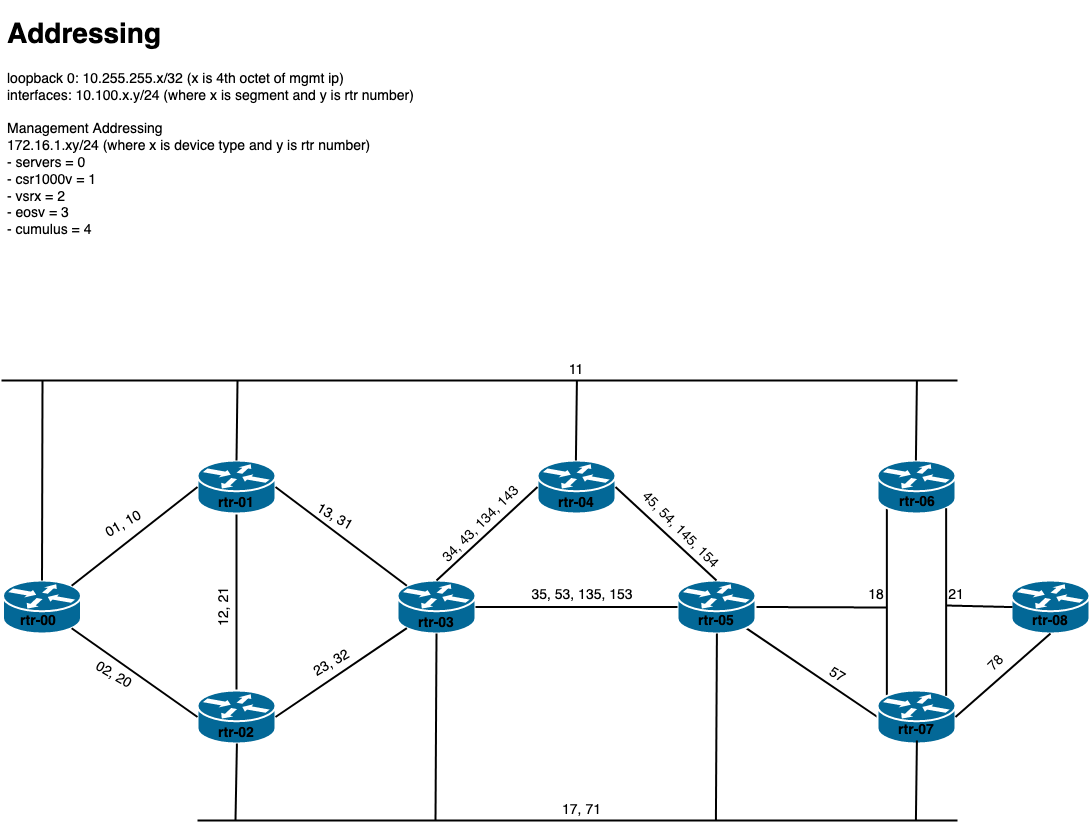

The diagram above was exported from draw.io. Its source (the exported page's mxGraphModel, read from the mxfile embedded in the PNG):
<mxGraphModel dx="983" dy="489" grid="1" gridSize="10" guides="1" tooltips="1" connect="1" arrows="1" fold="1" page="1" pageScale="1" pageWidth="1100" pageHeight="850" background="#ffffff" math="0" shadow="0">
  <root>
    <mxCell id="0" />
    <mxCell id="1" parent="0" />
    <mxCell id="1c7a67bf8fd3230f-50" style="edgeStyle=none;html=1;labelBackgroundColor=none;startFill=0;endArrow=none;endFill=0;strokeWidth=2;fontFamily=Verdana;fontSize=12;entryX=0.12;entryY=0.1;entryDx=0;entryDy=0;entryPerimeter=0;exitX=0.12;exitY=0.9;exitDx=0;exitDy=0;exitPerimeter=0;" parent="1" source="IEEUZ8VBqOsNEG2i-12x-6" target="IEEUZ8VBqOsNEG2i-12x-5" edge="1">
      <mxGeometry relative="1" as="geometry">
        <mxPoint x="926" y="522.995217391304" as="sourcePoint" />
        <mxPoint x="926" y="690" as="targetPoint" />
      </mxGeometry>
    </mxCell>
    <mxCell id="1c7a67bf8fd3230f-51" style="edgeStyle=none;html=1;labelBackgroundColor=none;startFill=0;endArrow=none;endFill=0;strokeWidth=2;fontFamily=Verdana;fontSize=12;exitX=0.5;exitY=1;exitDx=0;exitDy=0;exitPerimeter=0;entryX=0.5;entryY=0;entryDx=0;entryDy=0;entryPerimeter=0;" parent="1" source="1c7a67bf8fd3230f-46" target="IEEUZ8VBqOsNEG2i-12x-1" edge="1">
      <mxGeometry relative="1" as="geometry">
        <mxPoint x="252.75130434782602" y="542" as="sourcePoint" />
        <mxPoint x="284.0003162055335" y="609" as="targetPoint" />
      </mxGeometry>
    </mxCell>
    <mxCell id="1c7a67bf8fd3230f-46" value="" style="shape=mxgraph.cisco.routers.router;html=1;dashed=0;fillColor=#036897;strokeColor=#ffffff;strokeWidth=2;verticalLabelPosition=bottom;verticalAlign=top;rounded=0;shadow=0;comic=0;fontFamily=Verdana;fontSize=12;" parent="1" vertex="1">
      <mxGeometry x="206" y="470" width="78" height="53" as="geometry" />
    </mxCell>
    <mxCell id="1c7a67bf8fd3230f-54" style="edgeStyle=none;html=1;labelBackgroundColor=none;startFill=0;endArrow=none;endFill=0;strokeWidth=2;fontFamily=Verdana;fontSize=12;entryX=1;entryY=0.5;entryDx=0;entryDy=0;entryPerimeter=0;" parent="1" target="IEEUZ8VBqOsNEG2i-12x-3" edge="1">
      <mxGeometry relative="1" as="geometry">
        <mxPoint x="895" y="617" as="sourcePoint" />
        <mxPoint x="964.0006050228515" y="637.0355593610507" as="targetPoint" />
      </mxGeometry>
    </mxCell>
    <mxCell id="1c7a67bf8fd3230f-52" style="edgeStyle=none;html=1;labelBackgroundColor=none;startFill=0;endArrow=none;endFill=0;strokeWidth=2;fontFamily=Verdana;fontSize=12;exitX=0.88;exitY=0.9;exitDx=0;exitDy=0;exitPerimeter=0;entryX=0;entryY=0.5;entryDx=0;entryDy=0;entryPerimeter=0;" parent="1" source="IEEUZ8VBqOsNEG2i-12x-3" target="IEEUZ8VBqOsNEG2i-12x-5" edge="1">
      <mxGeometry relative="1" as="geometry">
        <mxPoint x="746.0000000000005" y="817.222760759556" as="sourcePoint" />
        <mxPoint x="823.7422949023658" y="860.5247421201439" as="targetPoint" />
      </mxGeometry>
    </mxCell>
    <mxCell id="IEEUZ8VBqOsNEG2i-12x-1" value="" style="shape=mxgraph.cisco.routers.router;html=1;dashed=0;fillColor=#036897;strokeColor=#ffffff;strokeWidth=2;verticalLabelPosition=bottom;verticalAlign=top;rounded=0;shadow=0;comic=0;fontFamily=Verdana;fontSize=12;" parent="1" vertex="1">
      <mxGeometry x="206" y="700" width="78" height="53" as="geometry" />
    </mxCell>
    <mxCell id="IEEUZ8VBqOsNEG2i-12x-2" value="" style="shape=mxgraph.cisco.routers.router;html=1;dashed=0;fillColor=#036897;strokeColor=#ffffff;strokeWidth=2;verticalLabelPosition=bottom;verticalAlign=top;rounded=0;shadow=0;comic=0;fontFamily=Verdana;fontSize=12;" parent="1" vertex="1">
      <mxGeometry x="406" y="590" width="78" height="53" as="geometry" />
    </mxCell>
    <mxCell id="IEEUZ8VBqOsNEG2i-12x-3" value="" style="shape=mxgraph.cisco.routers.router;html=1;dashed=0;fillColor=#036897;strokeColor=#ffffff;strokeWidth=2;verticalLabelPosition=bottom;verticalAlign=top;rounded=0;shadow=0;comic=0;fontFamily=Verdana;fontSize=12;" parent="1" vertex="1">
      <mxGeometry x="686" y="590" width="78" height="53" as="geometry" />
    </mxCell>
    <mxCell id="IEEUZ8VBqOsNEG2i-12x-4" value="" style="shape=mxgraph.cisco.routers.router;html=1;dashed=0;fillColor=#036897;strokeColor=#ffffff;strokeWidth=2;verticalLabelPosition=bottom;verticalAlign=top;rounded=0;shadow=0;comic=0;fontFamily=Verdana;fontSize=12;" parent="1" vertex="1">
      <mxGeometry x="546" y="470" width="78" height="53" as="geometry" />
    </mxCell>
    <mxCell id="IEEUZ8VBqOsNEG2i-12x-5" value="" style="shape=mxgraph.cisco.routers.router;html=1;dashed=0;fillColor=#036897;strokeColor=#ffffff;strokeWidth=2;verticalLabelPosition=bottom;verticalAlign=top;rounded=0;shadow=0;comic=0;fontFamily=Verdana;fontSize=12;" parent="1" vertex="1">
      <mxGeometry x="886" y="700" width="78" height="53" as="geometry" />
    </mxCell>
    <mxCell id="IEEUZ8VBqOsNEG2i-12x-6" value="" style="shape=mxgraph.cisco.routers.router;html=1;dashed=0;fillColor=#036897;strokeColor=#ffffff;strokeWidth=2;verticalLabelPosition=bottom;verticalAlign=top;rounded=0;shadow=0;comic=0;fontFamily=Verdana;fontSize=12;" parent="1" vertex="1">
      <mxGeometry x="886" y="470" width="78" height="53" as="geometry" />
    </mxCell>
    <mxCell id="IEEUZ8VBqOsNEG2i-12x-7" style="edgeStyle=none;html=1;labelBackgroundColor=none;startFill=0;endArrow=none;endFill=0;strokeWidth=2;fontFamily=Verdana;fontSize=12;exitX=1;exitY=0.5;exitDx=0;exitDy=0;exitPerimeter=0;entryX=0.12;entryY=0.1;entryDx=0;entryDy=0;entryPerimeter=0;" parent="1" source="1c7a67bf8fd3230f-46" target="IEEUZ8VBqOsNEG2i-12x-2" edge="1">
      <mxGeometry relative="1" as="geometry">
        <mxPoint x="255" y="533.0000000000002" as="sourcePoint" />
        <mxPoint x="255" y="710" as="targetPoint" />
      </mxGeometry>
    </mxCell>
    <mxCell id="IEEUZ8VBqOsNEG2i-12x-8" style="edgeStyle=none;html=1;labelBackgroundColor=none;startFill=0;endArrow=none;endFill=0;strokeWidth=2;fontFamily=Verdana;fontSize=12;exitX=1;exitY=0.5;exitDx=0;exitDy=0;exitPerimeter=0;entryX=0.12;entryY=0.9;entryDx=0;entryDy=0;entryPerimeter=0;" parent="1" source="IEEUZ8VBqOsNEG2i-12x-1" target="IEEUZ8VBqOsNEG2i-12x-2" edge="1">
      <mxGeometry relative="1" as="geometry">
        <mxPoint x="294" y="506.5" as="sourcePoint" />
        <mxPoint x="416" y="626.5" as="targetPoint" />
      </mxGeometry>
    </mxCell>
    <mxCell id="IEEUZ8VBqOsNEG2i-12x-9" style="edgeStyle=none;html=1;labelBackgroundColor=none;startFill=0;endArrow=none;endFill=0;strokeWidth=2;fontFamily=Verdana;fontSize=12;entryX=0;entryY=0.5;entryDx=0;entryDy=0;entryPerimeter=0;exitX=1;exitY=0.5;exitDx=0;exitDy=0;exitPerimeter=0;" parent="1" source="IEEUZ8VBqOsNEG2i-12x-2" target="IEEUZ8VBqOsNEG2i-12x-3" edge="1">
      <mxGeometry relative="1" as="geometry">
        <mxPoint x="526" y="617" as="sourcePoint" />
        <mxPoint x="615.3599999999996" y="708.8" as="targetPoint" />
      </mxGeometry>
    </mxCell>
    <mxCell id="IEEUZ8VBqOsNEG2i-12x-10" style="edgeStyle=none;html=1;labelBackgroundColor=none;startFill=0;endArrow=none;endFill=0;strokeWidth=2;fontFamily=Verdana;fontSize=12;entryX=0;entryY=0.5;entryDx=0;entryDy=0;entryPerimeter=0;exitX=0.5;exitY=0;exitDx=0;exitDy=0;exitPerimeter=0;" parent="1" source="IEEUZ8VBqOsNEG2i-12x-2" target="IEEUZ8VBqOsNEG2i-12x-4" edge="1">
      <mxGeometry relative="1" as="geometry">
        <mxPoint x="494" y="626.5" as="sourcePoint" />
        <mxPoint x="696" y="626.5" as="targetPoint" />
      </mxGeometry>
    </mxCell>
    <mxCell id="IEEUZ8VBqOsNEG2i-12x-11" style="edgeStyle=none;html=1;labelBackgroundColor=none;startFill=0;endArrow=none;endFill=0;strokeWidth=2;fontFamily=Verdana;fontSize=12;entryX=1;entryY=0.5;entryDx=0;entryDy=0;entryPerimeter=0;exitX=0.5;exitY=0;exitDx=0;exitDy=0;exitPerimeter=0;" parent="1" source="IEEUZ8VBqOsNEG2i-12x-3" target="IEEUZ8VBqOsNEG2i-12x-4" edge="1">
      <mxGeometry relative="1" as="geometry">
        <mxPoint x="455" y="600" as="sourcePoint" />
        <mxPoint x="556" y="506.5" as="targetPoint" />
      </mxGeometry>
    </mxCell>
    <mxCell id="IEEUZ8VBqOsNEG2i-12x-12" style="edgeStyle=none;html=1;labelBackgroundColor=none;startFill=0;endArrow=none;endFill=0;strokeWidth=2;fontFamily=Verdana;fontSize=12;" parent="1" edge="1">
      <mxGeometry relative="1" as="geometry">
        <mxPoint x="10" y="390" as="sourcePoint" />
        <mxPoint x="966" y="390" as="targetPoint" />
      </mxGeometry>
    </mxCell>
    <mxCell id="IEEUZ8VBqOsNEG2i-12x-13" style="edgeStyle=none;html=1;labelBackgroundColor=none;startFill=0;endArrow=none;endFill=0;strokeWidth=2;fontFamily=Verdana;fontSize=12;" parent="1" edge="1">
      <mxGeometry relative="1" as="geometry">
        <mxPoint x="206" y="830" as="sourcePoint" />
        <mxPoint x="965.9999999999995" y="830" as="targetPoint" />
      </mxGeometry>
    </mxCell>
    <mxCell id="IEEUZ8VBqOsNEG2i-12x-14" style="edgeStyle=none;html=1;labelBackgroundColor=none;startFill=0;endArrow=none;endFill=0;strokeWidth=2;fontFamily=Verdana;fontSize=12;entryX=0.5;entryY=0;entryDx=0;entryDy=0;entryPerimeter=0;" parent="1" target="1c7a67bf8fd3230f-46" edge="1">
      <mxGeometry relative="1" as="geometry">
        <mxPoint x="246" y="390" as="sourcePoint" />
        <mxPoint x="255" y="710" as="targetPoint" />
      </mxGeometry>
    </mxCell>
    <mxCell id="IEEUZ8VBqOsNEG2i-12x-15" style="edgeStyle=none;html=1;labelBackgroundColor=none;startFill=0;endArrow=none;endFill=0;strokeWidth=2;fontFamily=Verdana;fontSize=12;entryX=0.5;entryY=0;entryDx=0;entryDy=0;entryPerimeter=0;" parent="1" edge="1">
      <mxGeometry relative="1" as="geometry">
        <mxPoint x="585.4100000000001" y="390" as="sourcePoint" />
        <mxPoint x="584.4100000000001" y="470" as="targetPoint" />
      </mxGeometry>
    </mxCell>
    <mxCell id="IEEUZ8VBqOsNEG2i-12x-16" style="edgeStyle=none;html=1;labelBackgroundColor=none;startFill=0;endArrow=none;endFill=0;strokeWidth=2;fontFamily=Verdana;fontSize=12;entryX=0.5;entryY=0;entryDx=0;entryDy=0;entryPerimeter=0;" parent="1" edge="1">
      <mxGeometry relative="1" as="geometry">
        <mxPoint x="925.4099999999999" y="390" as="sourcePoint" />
        <mxPoint x="924.4099999999999" y="470" as="targetPoint" />
      </mxGeometry>
    </mxCell>
    <mxCell id="IEEUZ8VBqOsNEG2i-12x-17" style="edgeStyle=none;html=1;labelBackgroundColor=none;startFill=0;endArrow=none;endFill=0;strokeWidth=2;fontFamily=Verdana;fontSize=12;entryX=0.5;entryY=0;entryDx=0;entryDy=0;entryPerimeter=0;" parent="1" edge="1">
      <mxGeometry relative="1" as="geometry">
        <mxPoint x="925.4099999999999" y="750" as="sourcePoint" />
        <mxPoint x="924.4099999999999" y="830" as="targetPoint" />
      </mxGeometry>
    </mxCell>
    <mxCell id="IEEUZ8VBqOsNEG2i-12x-18" style="edgeStyle=none;html=1;labelBackgroundColor=none;startFill=0;endArrow=none;endFill=0;strokeWidth=2;fontFamily=Verdana;fontSize=12;" parent="1" edge="1">
      <mxGeometry relative="1" as="geometry">
        <mxPoint x="245.40999999999985" y="753" as="sourcePoint" />
        <mxPoint x="244" y="830" as="targetPoint" />
      </mxGeometry>
    </mxCell>
    <mxCell id="IEEUZ8VBqOsNEG2i-12x-19" style="edgeStyle=none;html=1;labelBackgroundColor=none;startFill=0;endArrow=none;endFill=0;strokeWidth=2;fontFamily=Verdana;fontSize=12;exitX=0.5;exitY=1;exitDx=0;exitDy=0;exitPerimeter=0;" parent="1" source="IEEUZ8VBqOsNEG2i-12x-2" edge="1">
      <mxGeometry relative="1" as="geometry">
        <mxPoint x="445.40999999999985" y="649.9999999999998" as="sourcePoint" />
        <mxPoint x="444" y="830" as="targetPoint" />
      </mxGeometry>
    </mxCell>
    <mxCell id="IEEUZ8VBqOsNEG2i-12x-20" style="edgeStyle=none;html=1;labelBackgroundColor=none;startFill=0;endArrow=none;endFill=0;strokeWidth=2;fontFamily=Verdana;fontSize=12;exitX=0.5;exitY=1;exitDx=0;exitDy=0;exitPerimeter=0;" parent="1" edge="1">
      <mxGeometry relative="1" as="geometry">
        <mxPoint x="725.4100000000001" y="642.9999999999998" as="sourcePoint" />
        <mxPoint x="724.4100000000001" y="830" as="targetPoint" />
      </mxGeometry>
    </mxCell>
    <mxCell id="IEEUZ8VBqOsNEG2i-12x-21" value="rtr-01" style="text;html=1;strokeColor=none;fillColor=none;align=center;verticalAlign=middle;whiteSpace=wrap;rounded=0;fontSize=14;fontStyle=1" parent="1" vertex="1">
      <mxGeometry x="225" y="503" width="40" height="20" as="geometry" />
    </mxCell>
    <mxCell id="IEEUZ8VBqOsNEG2i-12x-23" value="rtr-02" style="text;html=1;strokeColor=none;fillColor=none;align=center;verticalAlign=middle;whiteSpace=wrap;rounded=0;fontSize=14;fontStyle=1" parent="1" vertex="1">
      <mxGeometry x="225" y="733" width="40" height="20" as="geometry" />
    </mxCell>
    <mxCell id="IEEUZ8VBqOsNEG2i-12x-24" value="rtr-03" style="text;html=1;strokeColor=none;fillColor=none;align=center;verticalAlign=middle;whiteSpace=wrap;rounded=0;fontSize=14;fontStyle=1" parent="1" vertex="1">
      <mxGeometry x="425" y="623" width="40" height="20" as="geometry" />
    </mxCell>
    <mxCell id="IEEUZ8VBqOsNEG2i-12x-25" value="rtr-04" style="text;html=1;strokeColor=none;fillColor=none;align=center;verticalAlign=middle;whiteSpace=wrap;rounded=0;fontSize=14;fontStyle=1" parent="1" vertex="1">
      <mxGeometry x="565" y="503" width="40" height="20" as="geometry" />
    </mxCell>
    <mxCell id="IEEUZ8VBqOsNEG2i-12x-26" value="rtr-05" style="text;html=1;strokeColor=none;fillColor=none;align=center;verticalAlign=middle;whiteSpace=wrap;rounded=0;fontSize=14;fontStyle=1" parent="1" vertex="1">
      <mxGeometry x="705" y="621" width="40" height="20" as="geometry" />
    </mxCell>
    <mxCell id="IEEUZ8VBqOsNEG2i-12x-28" value="rtr-06" style="text;html=1;strokeColor=none;fillColor=none;align=center;verticalAlign=middle;whiteSpace=wrap;rounded=0;fontSize=14;fontStyle=1" parent="1" vertex="1">
      <mxGeometry x="906" y="502" width="40" height="20" as="geometry" />
    </mxCell>
    <mxCell id="IEEUZ8VBqOsNEG2i-12x-29" value="rtr-07" style="text;html=1;strokeColor=none;fillColor=none;align=center;verticalAlign=middle;whiteSpace=wrap;rounded=0;fontSize=14;fontStyle=1" parent="1" vertex="1">
      <mxGeometry x="905" y="730" width="40" height="20" as="geometry" />
    </mxCell>
    <mxCell id="IEEUZ8VBqOsNEG2i-12x-31" value="11" style="text;html=1;strokeColor=none;fillColor=none;align=center;verticalAlign=middle;whiteSpace=wrap;rounded=0;fontSize=14;" parent="1" vertex="1">
      <mxGeometry x="565" y="370" width="40" height="20" as="geometry" />
    </mxCell>
    <mxCell id="IEEUZ8VBqOsNEG2i-12x-32" value="35, 53, 135, 153" style="text;html=1;strokeColor=none;fillColor=none;align=center;verticalAlign=middle;whiteSpace=wrap;rounded=0;fontSize=14;" parent="1" vertex="1">
      <mxGeometry x="516" y="595" width="150" height="20" as="geometry" />
    </mxCell>
    <mxCell id="IEEUZ8VBqOsNEG2i-12x-33" value="45, 54, 145, 154" style="text;html=1;strokeColor=none;fillColor=none;align=center;verticalAlign=middle;whiteSpace=wrap;rounded=0;fontSize=14;rotation=45;" parent="1" vertex="1">
      <mxGeometry x="614" y="530" width="150" height="20" as="geometry" />
    </mxCell>
    <mxCell id="IEEUZ8VBqOsNEG2i-12x-34" value="&lt;div&gt;34, 43, 134, 143&lt;/div&gt;" style="text;html=1;strokeColor=none;fillColor=none;align=center;verticalAlign=middle;whiteSpace=wrap;rounded=0;fontSize=14;rotation=-45;" parent="1" vertex="1">
      <mxGeometry x="415" y="524" width="150" height="20" as="geometry" />
    </mxCell>
    <mxCell id="IEEUZ8VBqOsNEG2i-12x-35" value="17, 71" style="text;html=1;strokeColor=none;fillColor=none;align=center;verticalAlign=middle;whiteSpace=wrap;rounded=0;fontSize=14;" parent="1" vertex="1">
      <mxGeometry x="558.5" y="810" width="65" height="20" as="geometry" />
    </mxCell>
    <mxCell id="IEEUZ8VBqOsNEG2i-12x-36" value="12, 21" style="text;html=1;strokeColor=none;fillColor=none;align=center;verticalAlign=middle;whiteSpace=wrap;rounded=0;fontSize=14;rotation=-90;" parent="1" vertex="1">
      <mxGeometry x="200" y="606.5" width="65" height="20" as="geometry" />
    </mxCell>
    <mxCell id="IEEUZ8VBqOsNEG2i-12x-37" value="18" style="text;html=1;strokeColor=none;fillColor=none;align=center;verticalAlign=middle;whiteSpace=wrap;rounded=0;fontSize=14;" parent="1" vertex="1">
      <mxGeometry x="865" y="595" width="40" height="20" as="geometry" />
    </mxCell>
    <mxCell id="IEEUZ8VBqOsNEG2i-12x-38" value="57" style="text;html=1;strokeColor=none;fillColor=none;align=center;verticalAlign=middle;whiteSpace=wrap;rounded=0;fontSize=14;rotation=30;" parent="1" vertex="1">
      <mxGeometry x="826" y="675" width="40" height="20" as="geometry" />
    </mxCell>
    <mxCell id="IEEUZ8VBqOsNEG2i-12x-39" value="23, 32" style="text;html=1;strokeColor=none;fillColor=none;align=center;verticalAlign=middle;whiteSpace=wrap;rounded=0;fontSize=14;rotation=-30;" parent="1" vertex="1">
      <mxGeometry x="308" y="663" width="65" height="20" as="geometry" />
    </mxCell>
    <mxCell id="IEEUZ8VBqOsNEG2i-12x-40" value="13, 31" style="text;html=1;strokeColor=none;fillColor=none;align=center;verticalAlign=middle;whiteSpace=wrap;rounded=0;fontSize=14;rotation=30;" parent="1" vertex="1">
      <mxGeometry x="311" y="517" width="65" height="20" as="geometry" />
    </mxCell>
    <mxCell id="IEEUZ8VBqOsNEG2i-12x-41" value="&lt;h1&gt;Addressing&lt;/h1&gt;&lt;div&gt;loopback 0: 10.255.255.x/32 (x is 4th octet of mgmt ip)&lt;/div&gt;&lt;div&gt;interfaces: 10.100.x.y/24 (where x is segment and y is rtr number)&lt;br&gt;&lt;/div&gt;&lt;div&gt;&lt;br&gt;&lt;/div&gt;&lt;div&gt;Management Addressing&lt;/div&gt;&lt;div&gt;172.16.1.xy/24 (where x is device type and y is rtr number)&lt;/div&gt;&lt;div&gt;- servers = 0&lt;br&gt;&lt;/div&gt;&lt;div&gt;- csr1000v = 1&lt;/div&gt;&lt;div&gt;- vsrx = 2&lt;/div&gt;&lt;div&gt;- eosv = 3&lt;/div&gt;&lt;div&gt;- cumulus = 4&lt;br&gt;&lt;/div&gt;&lt;div&gt;&lt;br&gt;&lt;/div&gt;&lt;div&gt;&lt;br&gt;&lt;/div&gt;&lt;div&gt;&lt;br&gt;&lt;/div&gt;" style="text;html=1;strokeColor=none;fillColor=none;spacing=5;spacingTop=-20;whiteSpace=wrap;overflow=hidden;rounded=0;fontSize=14;" parent="1" vertex="1">
      <mxGeometry x="11.5" y="20" width="428.5" height="240" as="geometry" />
    </mxCell>
    <mxCell id="vMMPovUQ87nKFDR62B6Q-1" value="" style="shape=mxgraph.cisco.routers.router;html=1;dashed=0;fillColor=#036897;strokeColor=#ffffff;strokeWidth=2;verticalLabelPosition=bottom;verticalAlign=top;rounded=0;shadow=0;comic=0;fontFamily=Verdana;fontSize=12;" parent="1" vertex="1">
      <mxGeometry x="11.5" y="590" width="78" height="53" as="geometry" />
    </mxCell>
    <mxCell id="vMMPovUQ87nKFDR62B6Q-2" value="rtr-00" style="text;html=1;strokeColor=none;fillColor=none;align=center;verticalAlign=middle;whiteSpace=wrap;rounded=0;fontSize=14;fontStyle=1" parent="1" vertex="1">
      <mxGeometry x="27" y="621" width="40" height="20" as="geometry" />
    </mxCell>
    <mxCell id="vMMPovUQ87nKFDR62B6Q-3" style="edgeStyle=none;html=1;labelBackgroundColor=none;startFill=0;endArrow=none;endFill=0;strokeWidth=2;fontFamily=Verdana;fontSize=12;exitX=0.88;exitY=0.1;exitDx=0;exitDy=0;exitPerimeter=0;entryX=0;entryY=0.5;entryDx=0;entryDy=0;entryPerimeter=0;" parent="1" source="vMMPovUQ87nKFDR62B6Q-1" target="1c7a67bf8fd3230f-46" edge="1">
      <mxGeometry relative="1" as="geometry">
        <mxPoint x="294" y="506.5" as="sourcePoint" />
        <mxPoint x="425.3599999999999" y="605.3" as="targetPoint" />
      </mxGeometry>
    </mxCell>
    <mxCell id="vMMPovUQ87nKFDR62B6Q-4" style="edgeStyle=none;html=1;labelBackgroundColor=none;startFill=0;endArrow=none;endFill=0;strokeWidth=2;fontFamily=Verdana;fontSize=12;exitX=0;exitY=0.5;exitDx=0;exitDy=0;exitPerimeter=0;entryX=0.88;entryY=0.9;entryDx=0;entryDy=0;entryPerimeter=0;" parent="1" source="IEEUZ8VBqOsNEG2i-12x-1" target="vMMPovUQ87nKFDR62B6Q-1" edge="1">
      <mxGeometry relative="1" as="geometry">
        <mxPoint x="294" y="736.5" as="sourcePoint" />
        <mxPoint x="425.3599999999997" y="647.7" as="targetPoint" />
      </mxGeometry>
    </mxCell>
    <mxCell id="vMMPovUQ87nKFDR62B6Q-5" style="edgeStyle=none;html=1;labelBackgroundColor=none;startFill=0;endArrow=none;endFill=0;strokeWidth=2;fontFamily=Verdana;fontSize=12;entryX=0.5;entryY=0;entryDx=0;entryDy=0;entryPerimeter=0;" parent="1" target="vMMPovUQ87nKFDR62B6Q-1" edge="1">
      <mxGeometry relative="1" as="geometry">
        <mxPoint x="51" y="390" as="sourcePoint" />
        <mxPoint x="38.41" y="580" as="targetPoint" />
      </mxGeometry>
    </mxCell>
    <mxCell id="vMMPovUQ87nKFDR62B6Q-8" value="01, 10" style="text;html=1;strokeColor=none;fillColor=none;align=center;verticalAlign=middle;whiteSpace=wrap;rounded=0;fontSize=14;rotation=-30;" parent="1" vertex="1">
      <mxGeometry x="100" y="524" width="65" height="20" as="geometry" />
    </mxCell>
    <mxCell id="vMMPovUQ87nKFDR62B6Q-9" value="&lt;div&gt;02, 20&lt;/div&gt;" style="text;html=1;strokeColor=none;fillColor=none;align=center;verticalAlign=middle;whiteSpace=wrap;rounded=0;fontSize=14;rotation=30;" parent="1" vertex="1">
      <mxGeometry x="90" y="675" width="65" height="20" as="geometry" />
    </mxCell>
    <mxCell id="vMMPovUQ87nKFDR62B6Q-10" value="" style="shape=mxgraph.cisco.routers.router;html=1;dashed=0;fillColor=#036897;strokeColor=#ffffff;strokeWidth=2;verticalLabelPosition=bottom;verticalAlign=top;rounded=0;shadow=0;comic=0;fontFamily=Verdana;fontSize=12;" parent="1" vertex="1">
      <mxGeometry x="1020" y="590" width="78" height="53" as="geometry" />
    </mxCell>
    <mxCell id="vMMPovUQ87nKFDR62B6Q-11" style="edgeStyle=none;html=1;labelBackgroundColor=none;startFill=0;endArrow=none;endFill=0;strokeWidth=2;fontFamily=Verdana;fontSize=12;entryX=0.88;entryY=0.1;entryDx=0;entryDy=0;entryPerimeter=0;exitX=0.88;exitY=0.9;exitDx=0;exitDy=0;exitPerimeter=0;" parent="1" source="IEEUZ8VBqOsNEG2i-12x-6" target="IEEUZ8VBqOsNEG2i-12x-5" edge="1">
      <mxGeometry relative="1" as="geometry">
        <mxPoint x="960" y="550" as="sourcePoint" />
        <mxPoint x="960" y="680" as="targetPoint" />
      </mxGeometry>
    </mxCell>
    <mxCell id="vMMPovUQ87nKFDR62B6Q-12" style="edgeStyle=none;html=1;labelBackgroundColor=none;startFill=0;endArrow=none;endFill=0;strokeWidth=2;fontFamily=Verdana;fontSize=12;entryX=0.25;entryY=1;entryDx=0;entryDy=0;" parent="1" target="vMMPovUQ87nKFDR62B6Q-13" edge="1">
      <mxGeometry relative="1" as="geometry">
        <mxPoint x="1021" y="616.58" as="sourcePoint" />
        <mxPoint x="950" y="616" as="targetPoint" />
      </mxGeometry>
    </mxCell>
    <mxCell id="vMMPovUQ87nKFDR62B6Q-13" value="21" style="text;html=1;strokeColor=none;fillColor=none;align=center;verticalAlign=middle;whiteSpace=wrap;rounded=0;fontSize=14;" parent="1" vertex="1">
      <mxGeometry x="945" y="595" width="40" height="20" as="geometry" />
    </mxCell>
    <mxCell id="vMMPovUQ87nKFDR62B6Q-14" style="edgeStyle=none;html=1;labelBackgroundColor=none;startFill=0;endArrow=none;endFill=0;strokeWidth=2;fontFamily=Verdana;fontSize=12;exitX=0.5;exitY=1;exitDx=0;exitDy=0;exitPerimeter=0;entryX=1;entryY=0.5;entryDx=0;entryDy=0;entryPerimeter=0;" parent="1" source="vMMPovUQ87nKFDR62B6Q-10" target="IEEUZ8VBqOsNEG2i-12x-5" edge="1">
      <mxGeometry relative="1" as="geometry">
        <mxPoint x="764.6399999999999" y="647.7" as="sourcePoint" />
        <mxPoint x="896" y="736.5" as="targetPoint" />
      </mxGeometry>
    </mxCell>
    <mxCell id="vMMPovUQ87nKFDR62B6Q-15" value="78" style="text;html=1;strokeColor=none;fillColor=none;align=center;verticalAlign=middle;whiteSpace=wrap;rounded=0;fontSize=14;rotation=-45;" parent="1" vertex="1">
      <mxGeometry x="985" y="663" width="40" height="20" as="geometry" />
    </mxCell>
    <mxCell id="vMMPovUQ87nKFDR62B6Q-16" value="rtr-08" style="text;html=1;strokeColor=none;fillColor=none;align=center;verticalAlign=middle;whiteSpace=wrap;rounded=0;fontSize=14;fontStyle=1" parent="1" vertex="1">
      <mxGeometry x="1039" y="621" width="40" height="20" as="geometry" />
    </mxCell>
  </root>
</mxGraphModel>